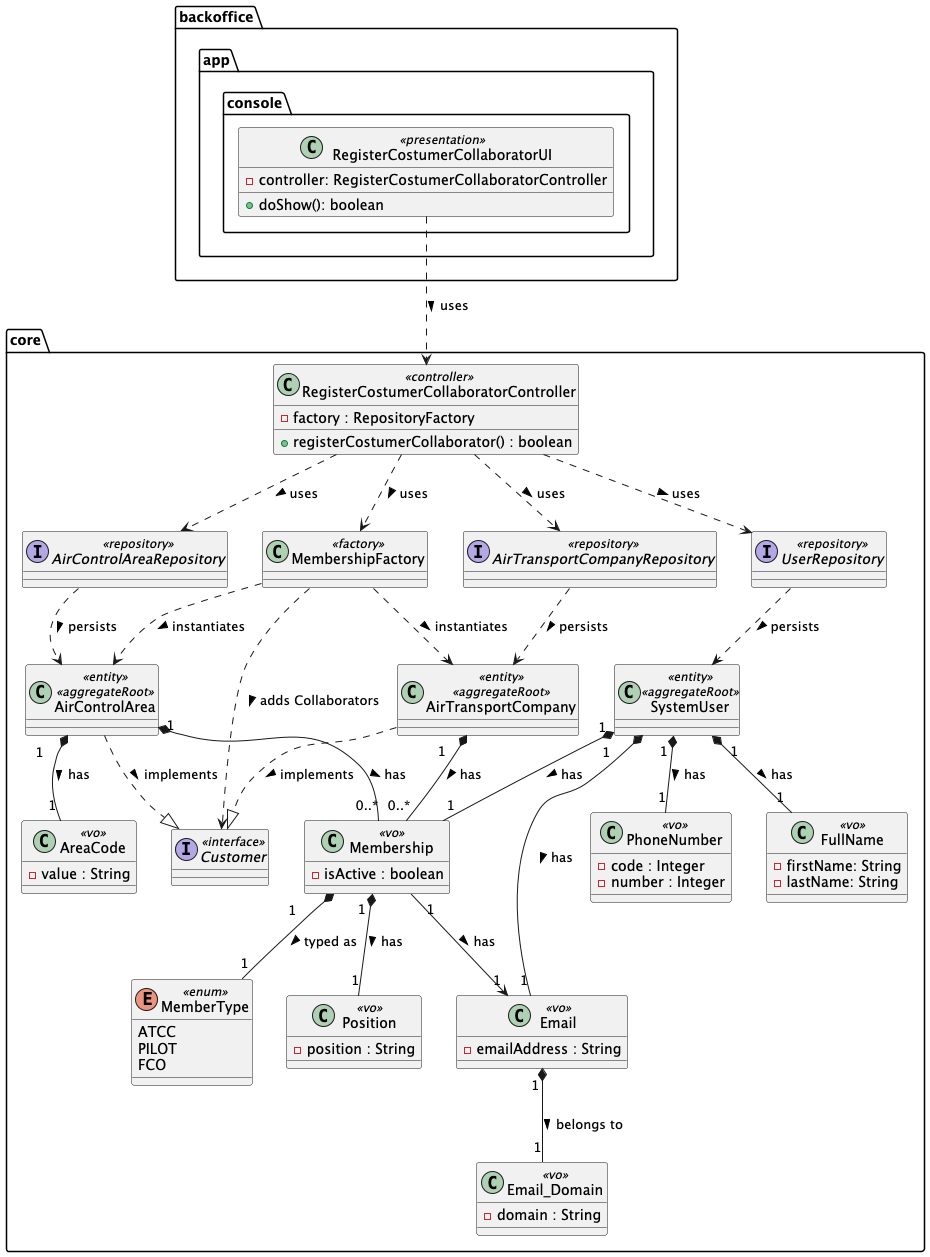

The diagram above was rendered by PlantUML. Its source (embedded in the PNG):
@startuml
'https://plantuml.com/class-diagram

package "backoffice" {
    package "app"{
        package "console" {
            class RegisterCostumerCollaboratorUI <<presentation>>{
            - controller: RegisterCostumerCollaboratorController
            + doShow(): boolean
            }
        }
    }
}

package "core"{
    class RegisterCostumerCollaboratorController <<controller>>{
        - factory : RepositoryFactory
        + registerCostumerCollaborator() : boolean
    }

    interface Customer <<interface>>

    class MembershipFactory <<factory>>

    class AirTransportCompany <<entity>> <<aggregateRoot>>

    class Membership <<vo>>{
        - isActive : boolean
    }

    class Position <<vo>>{
        - position : String
    }

    enum MemberType <<enum>>{
        ATCC
        PILOT
        FCO
    }

    class SystemUser <<entity>> <<aggregateRoot>>

    class FullName <<vo>>{
        - firstName: String
        - lastName: String
    }

    class Email <<vo>>{
        - emailAddress : String
    }

    class Email_Domain <<vo>>{
        - domain : String
    }

    class PhoneNumber <<vo>>{
        - code : Integer
        - number : Integer
    }



    class AirControlArea <<entity>> <<aggregateRoot>>

    class AreaCode <<vo>>{
        - value : String
    }




    interface AirTransportCompanyRepository <<repository>>

    interface UserRepository <<repository>>

    interface AirControlAreaRepository <<repository>>

    ' ── Customer hierarchy ─────────────────────────────────────────────
    AirTransportCompany ..|> Customer                                   : implements >
    AirControlArea ..|> Customer                                        : implements >
    MembershipFactory ..> Customer                                        : adds Collaborators >
    MembershipFactory ..> AirTransportCompany                             : instantiates >
    MembershipFactory ..> AirControlArea                                  : instantiates >

    ' ── Domain relationships (from aggregate) ──────────────────────────
    AirTransportCompany "1" *-- "0..*" Membership                : has >
    Membership "1" *-- "1" MemberType                            : typed as >
    SystemUser "1" *-- "1" FullName                                     : has >
    SystemUser "1" *-- "1" Email                                        : has >
    Email "1" *-- "1" Email_Domain                                      : belongs to >
    SystemUser "1" *-- "1" PhoneNumber                                  : has >
    AirControlArea "1" *-- "0..*" Membership                        : has >
    AirControlArea "1" *-- "1" AreaCode                                 : has >
    SystemUser "1" *-- "1" Membership                           : has >
    Membership "1" *-- "1" Position                             : has >
    Membership "1" --> "1" Email                                : has >

    ' ── Repository manages the aggregate ───────────────────────────────
    AirTransportCompanyRepository ..> AirTransportCompany               : persists >
    UserRepository ..> SystemUser                                  : persists >
    AirControlAreaRepository ..> AirControlArea                         : persists >

    ' ── Architecture / layered relationships (from sequence diagram) ───
    RegisterCostumerCollaboratorUI ..> RegisterCostumerCollaboratorController   : uses >
    RegisterCostumerCollaboratorController ..> MembershipFactory                  : uses >
    RegisterCostumerCollaboratorController ..> AirTransportCompanyRepository    : uses >
    RegisterCostumerCollaboratorController ..> UserRepository             : uses >
    RegisterCostumerCollaboratorController ..> AirControlAreaRepository         : uses >

}

@enduml